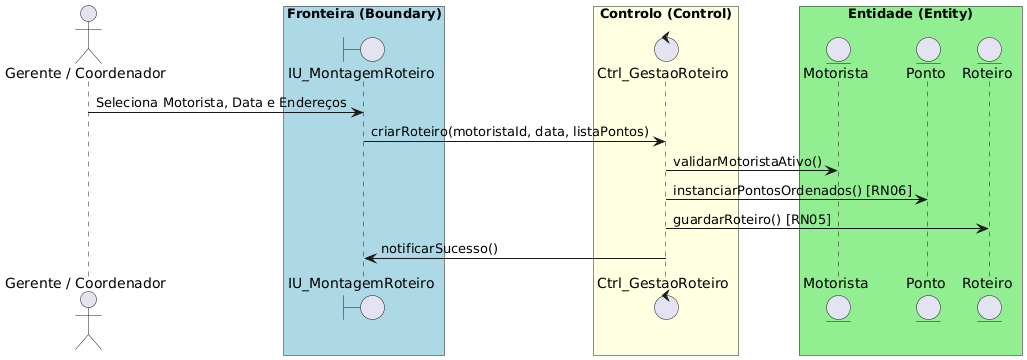

The diagram above was rendered by PlantUML. Its source (embedded in the PNG):
@startuml
actor "Gerente / Coordenador" as Gerente

box "Fronteira (Boundary)" #LightBlue
  boundary "IU_MontagemRoteiro" as IU_Roteiro
end box

box "Controlo (Control)" #LightYellow
  control "Ctrl_GestaoRoteiro" as C_Roteiro
end box

box "Entidade (Entity)" #LightGreen
  entity "Motorista" as E_Motorista
  entity "Ponto" as E_Ponto
  entity "Roteiro" as E_Roteiro
end box

Gerente -> IU_Roteiro : Seleciona Motorista, Data e Endereços
IU_Roteiro -> C_Roteiro : criarRoteiro(motoristaId, data, listaPontos)
C_Roteiro -> E_Motorista : validarMotoristaAtivo()
C_Roteiro -> E_Ponto : instanciarPontosOrdenados() [RN06]
C_Roteiro -> E_Roteiro : guardarRoteiro() [RN05]
C_Roteiro -> IU_Roteiro : notificarSucesso()
@enduml